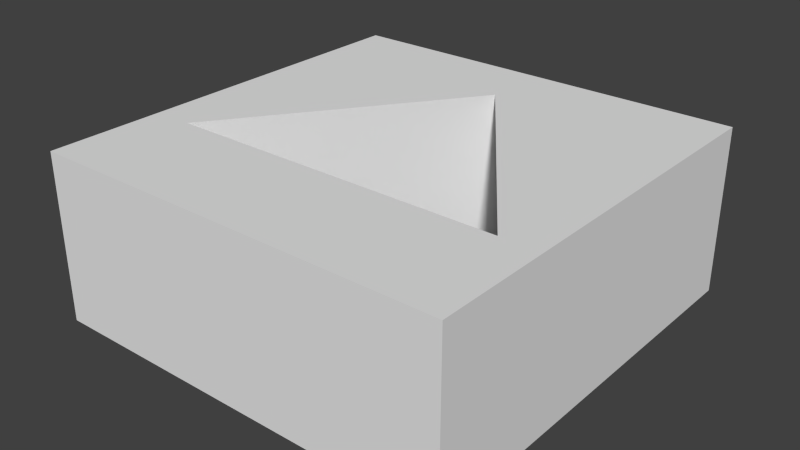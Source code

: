 # Source: runeTri.blend  (saved by Blender 2.68.0; exported with 4.5.12 LTS)
import bpy
from mathutils import Matrix  # noqa: F401  (used for matrix-valued properties, if any)

bpy.ops.wm.read_factory_settings(use_empty=True)
scene = bpy.context.scene
scene.name = 'Scene'

# ---- collections
col_collection_1 = bpy.data.collections.new('Collection 1'); scene.collection.children.link(col_collection_1)

# ---- world
world_world = bpy.data.worlds.new('World'); scene.world = world_world
world_world.color = (0.05088, 0.05088, 0.05088)
world_world.use_sun_shadow = False
world_world.sun_shadow_jitter_overblur = 0.0
world_world.cycles.sampling_method = 'MANUAL'
world_world.cycles.sample_map_resolution = 256

# ---- meshes
me_circle = bpy.data.meshes.new('Circle')
me_circle.from_pydata([(0.0, 1.0, 0.0), (-0.866, -0.5, 0.0), (0.866, -0.5, 0.0)], [(1, 0), (2, 1), (0, 2)], [])
me_circle.use_remesh_preserve_volume = False
me_circle.use_remesh_preserve_attributes = False
me_circle.use_mirror_vertex_groups = False
me_circle.update()
me_cube_001 = bpy.data.meshes.new('Cube.001')
me_cube_001.from_pydata([(-1.0, -1.0, -1.0), (-1.0, 1.0, -1.0), (1.0, 1.0, -1.0), (1.0, -1.0, -1.0), (-1.0, -1.0, 1.0), (-1.0, 1.0, 1.0), (1.0, 1.0, 1.0), (1.0, -1.0, 1.0), (-0.8106, -0.4479, 1.0), (5.96e-08, 0.6753, 1.0), (0.8106, -0.4479, 1.0), (-0.9114, -0.5036, -1.0), (0.0, 0.7592, -1.0), (0.9114, -0.5036, -1.0)], [], [(4, 5, 1, 0), (5, 6, 2, 1), (6, 7, 3, 2), (7, 4, 0, 3), (0, 1, 2, 3, 13, 12, 11), (4, 7, 10, 8), (7, 6, 5, 4, 8, 9, 10), (3, 0, 11, 13), (9, 12, 13, 10), (8, 11, 12, 9), (10, 13, 11, 8)])
me_cube_001.use_remesh_preserve_volume = False
me_cube_001.use_remesh_preserve_attributes = False
me_cube_001.use_mirror_vertex_groups = False
me_cube_001.update()

# ---- objects
ob_circle = bpy.data.objects.new('Circle', me_circle)
ob_cube = bpy.data.objects.new('Cube', me_cube_001)

# ---- transforms, parenting, visibility, modifiers, constraints
ob_circle.location = (0.0, -0.06749, 0.7795)
ob_circle.scale = (0.8591, 0.6873, 0.8591)
ob_circle.hide_viewport = True
ob_circle.lineart.crease_threshold = 0.0
ob_cube.location = (0.0, 0.0, 0.0)
ob_cube.scale = (1.0, 1.0, 0.4)
ob_cube.lineart.crease_threshold = 0.0

# ---- collection membership
col_collection_1.objects.link(ob_circle)
col_collection_1.objects.link(ob_cube)

# ---- scene / render settings (as saved in the file)
scene.frame_start = 1; scene.frame_end = 250; scene.frame_set(1)
scene.render.engine = 'BLENDER_EEVEE_NEXT'
scene.render.image_settings.color_mode = 'RGB'
scene.render.image_settings.compression = 90
scene.render.resolution_percentage = 50
scene.render.dither_intensity = 0.0
scene.cycles.use_denoising = False
scene.cycles.samples = 10
scene.cycles.sampling_pattern = 'TABULATED_SOBOL'
scene.cycles.light_sampling_threshold = 0.0
scene.cycles.use_adaptive_sampling = False
scene.cycles.use_light_tree = False
scene.cycles.blur_glossy = 0.0
scene.cycles.volume_bounces = 1
scene.cycles.pixel_filter_type = 'GAUSSIAN'
scene.cycles.sample_clamp_indirect = 0.0
scene.view_settings.view_transform = 'Standard'
bpy.context.view_layer.update()

# ---- added for rendering (the .blend has no active camera and no usable light): camera, sun
cam_auto = bpy.data.cameras.new('AutoCamera')
cam_auto.lens = 50.0
cam_auto.sensor_width = 36.0
cam_auto.clip_end = 1000.0
ob_auto_camera = bpy.data.objects.new('AutoCamera', cam_auto)
scene.collection.objects.link(ob_auto_camera)
ob_auto_camera.location = (2.71959, -3.26351, 2.17568)
ob_auto_camera.rotation_euler = (1.09748, -7.21219e-08, 0.694738)
scene.camera = ob_auto_camera
light_auto_sun = bpy.data.lights.new('AutoSun', 'SUN')
light_auto_sun.energy = 3.0
light_auto_sun.angle = 0.0523599
ob_auto_sun = bpy.data.objects.new('AutoSun', light_auto_sun)
scene.collection.objects.link(ob_auto_sun)
ob_auto_sun.rotation_euler = (0.872665, 0.174533, 0.523599)
bpy.context.view_layer.update()
